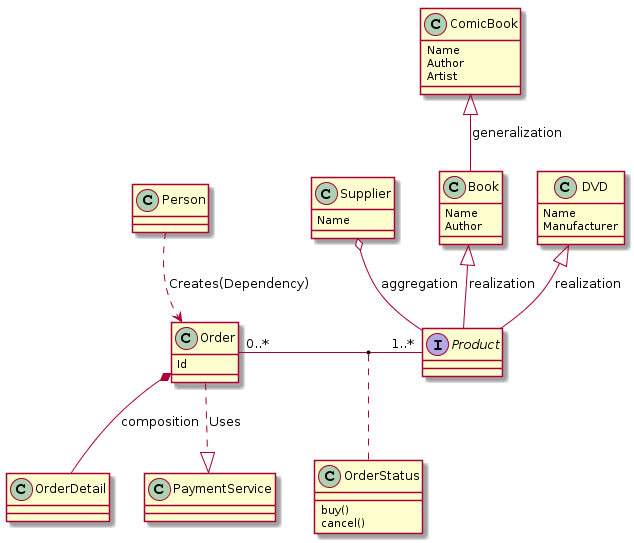

The diagram above was rendered by PlantUML. Its source (embedded in the PNG):
@startuml
class Order {
  Id
}
interface Product
class Supplier{
  Name
}
class Book{
  Name
  Author
}
class DVD{
  Name
  Manufacturer
}
class OrderStatus{
  buy()
  cancel()
}
class ComicBook{
  Name
  Author
  Artist
}
Order"0..*" - "1..*" Product
Order *-- OrderDetail : composition
(Order, Product ) .. OrderStatus
Supplier o-- Product: aggregation
Book <|-- Product : realization
DVD <|-- Product : realization
ComicBook<|-- Book: generalization
Person ..> Order: Creates(Dependency)
Order ..|> PaymentService: Uses
@enduml